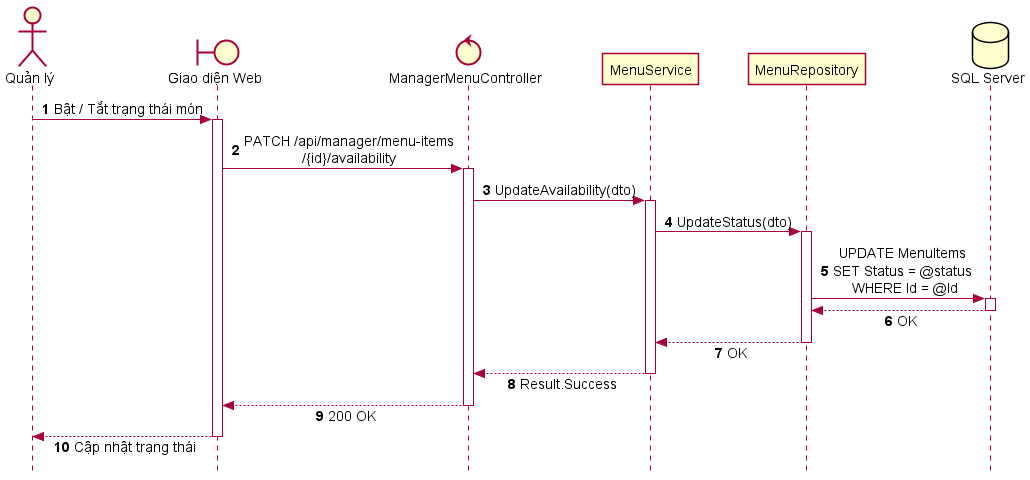

The diagram above was rendered by PlantUML. Its source (embedded in the PNG):
@startuml SD_UC_A1_3_Toggle_Availability
autonumber
skinparam style strictuml
skinparam sequenceMessageAlign center
skinparam responseMessageBelowArrow true
skinparam defaultFontName "Segoe UI", Arial, sans-serif
skinparam defaultFontSize 14

actor "Quản lý" as Manager
boundary "Giao diện Web" as UI
control "ManagerMenuController" as Controller
participant "MenuService" as Service
participant "MenuRepository" as Repo
database "SQL Server" as DB

Manager -> UI: Bật / Tắt trạng thái món
activate UI

UI -> Controller: PATCH /api/manager/menu-items\n/{id}/availability
activate Controller

Controller -> Service: UpdateAvailability(dto)
activate Service

Service -> Repo: UpdateStatus(dto)
activate Repo

Repo -> DB: UPDATE MenuItems \nSET Status = @status \nWHERE Id = @Id
activate DB
DB --> Repo: OK
deactivate DB

Repo --> Service: OK
deactivate Repo

Service --> Controller: Result.Success
deactivate Service

Controller --> UI: 200 OK
deactivate Controller

UI --> Manager: Cập nhật trạng thái
deactivate UI

@enduml